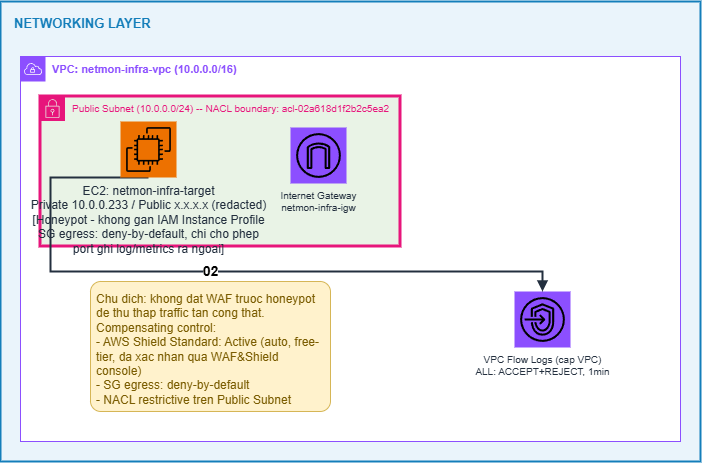

The diagram above was exported from draw.io. Its source (the exported page's mxGraphModel, read from the mxfile embedded in the PNG):
<mxGraphModel dx="1240" dy="639" grid="1" gridSize="10" guides="1" tooltips="1" connect="1" arrows="1" fold="1" page="1" pageScale="1" pageWidth="2339" pageHeight="3300" math="0" shadow="0">
  <root>
    <mxCell id="0" />
    <mxCell id="1" parent="0" />
    <mxCell id="DZoZHsh-P-V-ZTt2nm98-1" parent="1" style="rounded=0;whiteSpace=wrap;html=1;verticalAlign=top;align=left;spacingLeft=12;spacingTop=8;fontSize=13;fontStyle=1;fontColor=#147EBA;strokeColor=#147EBA;strokeWidth=2;fillColor=#EAF4FB;dashed=0;container=1;collapsible=0;" value="NETWORKING LAYER" vertex="1">
      <mxGeometry height="460" width="700" x="610" y="220" as="geometry" />
    </mxCell>
    <mxCell id="DZoZHsh-P-V-ZTt2nm98-2" parent="DZoZHsh-P-V-ZTt2nm98-1" style="points=[[0,0],[0.25,0],[0.5,0],[0.75,0],[1,0],[1,0.25],[1,0.5],[1,0.75],[1,1],[0.75,1],[0.5,1],[0.25,1],[0,1],[0,0.75],[0,0.5],[0,0.25]];outlineConnect=0;gradientColor=none;html=1;whiteSpace=wrap;fontSize=11;fontStyle=1;container=1;pointerEvents=0;collapsible=0;recursiveResize=0;shape=mxgraph.aws4.group;grIcon=mxgraph.aws4.group_vpc;strokeColor=#8C4FFF;fillColor=#FFFFFF;verticalAlign=top;align=left;spacingLeft=30;fontColor=#8C4FFF;dashed=0;" value="VPC: netmon-infra-vpc (10.0.0.0/16)" vertex="1">
      <mxGeometry height="385" width="660" x="20" y="55" as="geometry" />
    </mxCell>
    <mxCell id="DZoZHsh-P-V-ZTt2nm98-3" parent="DZoZHsh-P-V-ZTt2nm98-2" style="points=[[0,0],[0.25,0],[0.5,0],[0.75,0],[1,0],[1,0.25],[1,0.5],[1,0.75],[1,1],[0.75,1],[0.5,1],[0.25,1],[0,1],[0,0.75],[0,0.5],[0,0.25]];outlineConnect=0;gradientColor=none;html=1;whiteSpace=wrap;fontSize=10;fontStyle=0;container=1;pointerEvents=0;collapsible=0;recursiveResize=0;shape=mxgraph.aws4.group;grIcon=mxgraph.aws4.group_security_group;strokeColor=#E7157B;strokeWidth=3;fillColor=#E9F3E6;verticalAlign=top;align=left;spacingLeft=30;fontColor=#E7157B;dashed=0;" value="Public Subnet (10.0.0.0/24)  --  NACL boundary: acl-02a618d1f2b2c5ea2" vertex="1">
      <mxGeometry height="150" width="360" x="20" y="40" as="geometry" />
    </mxCell>
    <mxCell id="DZoZHsh-P-V-ZTt2nm98-4" parent="DZoZHsh-P-V-ZTt2nm98-1" style="sketch=0;outlineConnect=0;fontColor=#232F3E;gradientColor=none;fillColor=#8C4FFF;strokeColor=none;dashed=0;verticalLabelPosition=bottom;verticalAlign=top;align=center;html=1;fontSize=10;fontStyle=0;aspect=fixed;shape=mxgraph.aws4.resourceIcon;resIcon=mxgraph.aws4.endpoints;" value="VPC Flow Logs (cap VPC)&#10;ALL: ACCEPT+REJECT, 1min" vertex="1">
      <mxGeometry height="56" width="56" x="514" y="290" as="geometry" />
    </mxCell>
    <mxCell id="DZoZHsh-P-V-ZTt2nm98-5" edge="1" parent="DZoZHsh-P-V-ZTt2nm98-1" source="DZoZHsh-P-V-ZTt2nm98-6" style="edgeStyle=orthogonalEdgeStyle;rounded=0;html=1;strokeColor=#232F3E;strokeWidth=2;endArrow=block;exitX=0.5;exitY=1;entryX=0.5;entryY=0;" target="DZoZHsh-P-V-ZTt2nm98-4" value="&lt;b&gt;&lt;font style=&quot;font-size: 14px;&quot;&gt;02&lt;/font&gt;&lt;/b&gt;">
      <mxGeometry relative="1" as="geometry">
        <Array as="points">
          <mxPoint x="50" y="176.03" />
          <mxPoint x="50" y="269.97" />
          <mxPoint x="542" y="269.97" />
        </Array>
      </mxGeometry>
    </mxCell>
    <mxCell id="DZoZHsh-P-V-ZTt2nm98-6" parent="DZoZHsh-P-V-ZTt2nm98-1" style="sketch=0;outlineConnect=0;fontColor=#232F3E;gradientColor=none;fillColor=#ED7100;strokeColor=none;dashed=0;verticalLabelPosition=bottom;verticalAlign=top;align=center;html=1;fontSize=10;fontStyle=0;aspect=fixed;shape=mxgraph.aws4.resourceIcon;resIcon=mxgraph.aws4.ec2;" value="&lt;font style=&quot;font-size: 12px;&quot;&gt;EC2: netmon-infra-target&lt;br&gt;Private 10.0.0.233 / Public x.x.x.x (redacted)&lt;br&gt;[Honeypot - khong gan IAM Instance Profile&lt;br&gt;SG egress: deny-by-default, chi cho phep&lt;br&gt;port ghi log/metrics ra ngoai]&lt;/font&gt;" vertex="1">
      <mxGeometry height="56" width="56" x="120" y="120" as="geometry" />
    </mxCell>
    <mxCell id="DZoZHsh-P-V-ZTt2nm98-7" parent="DZoZHsh-P-V-ZTt2nm98-1" style="sketch=0;outlineConnect=0;fontColor=#232F3E;gradientColor=none;fillColor=#8C4FFF;strokeColor=none;dashed=0;verticalLabelPosition=bottom;verticalAlign=top;align=center;html=1;fontSize=10;fontStyle=0;aspect=fixed;shape=mxgraph.aws4.resourceIcon;resIcon=mxgraph.aws4.internet_gateway;" value="Internet Gateway&#10;netmon-infra-igw" vertex="1">
      <mxGeometry height="56" width="56" x="290" y="126" as="geometry" />
    </mxCell>
    <mxCell id="DZoZHsh-P-V-ZTt2nm98-8" parent="DZoZHsh-P-V-ZTt2nm98-1" style="text;html=1;strokeColor=#D6B656;fillColor=#FFF2CC;align=left;verticalAlign=top;whiteSpace=wrap;rounded=1;arcSize=8;fontSize=9;fontColor=#7A5C00;spacing=6;" value="&lt;font style=&quot;font-size: 12px;&quot;&gt;Chu dich: khong dat WAF truoc honeypot de thu thap traffic tan cong that.&lt;br&gt;Compensating control:&lt;br&gt;- AWS Shield Standard: Active (auto, free-tier, da xac nhan qua WAF&amp;amp;Shield console)&lt;br&gt;- SG egress: deny-by-default&lt;br&gt;- NACL restrictive tren Public Subnet&lt;/font&gt;" vertex="1">
      <mxGeometry height="130" width="240" x="90" y="280" as="geometry" />
    </mxCell>
  </root>
</mxGraphModel>